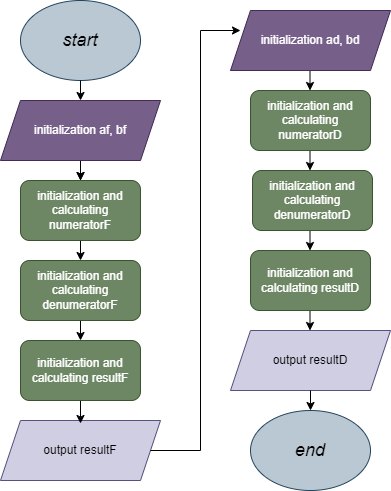

The diagram above was exported from draw.io. Its source (the exported page's mxGraphModel, read from the mxfile embedded in the PNG):
<mxGraphModel dx="1114" dy="600" grid="1" gridSize="10" guides="1" tooltips="1" connect="1" arrows="1" fold="1" page="1" pageScale="1" pageWidth="827" pageHeight="1169" math="0" shadow="0">
  <root>
    <mxCell id="0" />
    <mxCell id="1" parent="0" />
    <mxCell id="4RC1UA_3ofzxJXgVrZAa-1" value="&lt;i&gt;&lt;font style=&quot;font-size: 18px;&quot;&gt;start&lt;/font&gt;&lt;/i&gt;" style="ellipse;whiteSpace=wrap;html=1;fillColor=#bac8d3;strokeColor=#23445d;" parent="1" vertex="1">
      <mxGeometry x="340" y="10" width="120" height="80" as="geometry" />
    </mxCell>
    <mxCell id="4RC1UA_3ofzxJXgVrZAa-5" value="output resultF" style="shape=parallelogram;perimeter=parallelogramPerimeter;whiteSpace=wrap;html=1;fixedSize=1;fillColor=#d0cee2;strokeColor=#56517e;" parent="1" vertex="1">
      <mxGeometry x="320" y="430" width="160" height="60" as="geometry" />
    </mxCell>
    <mxCell id="4RC1UA_3ofzxJXgVrZAa-11" value="output resultD" style="shape=parallelogram;perimeter=parallelogramPerimeter;whiteSpace=wrap;html=1;fixedSize=1;fillColor=#d0cee2;strokeColor=#56517e;" parent="1" vertex="1">
      <mxGeometry x="550" y="340" width="160" height="60" as="geometry" />
    </mxCell>
    <mxCell id="4RC1UA_3ofzxJXgVrZAa-12" value="&lt;i&gt;&lt;font style=&quot;font-size: 18px;&quot;&gt;end&lt;/font&gt;&lt;/i&gt;" style="ellipse;whiteSpace=wrap;html=1;fillColor=#bac8d3;strokeColor=#23445d;" parent="1" vertex="1">
      <mxGeometry x="570" y="420" width="120" height="80" as="geometry" />
    </mxCell>
    <mxCell id="4RC1UA_3ofzxJXgVrZAa-13" value="" style="endArrow=classic;html=1;rounded=0;exitX=0.5;exitY=1;exitDx=0;exitDy=0;entryX=0.5;entryY=0;entryDx=0;entryDy=0;" parent="1" source="4RC1UA_3ofzxJXgVrZAa-1" edge="1">
      <mxGeometry width="50" height="50" relative="1" as="geometry">
        <mxPoint x="320" y="200" as="sourcePoint" />
        <mxPoint x="400" y="110" as="targetPoint" />
      </mxGeometry>
    </mxCell>
    <mxCell id="4RC1UA_3ofzxJXgVrZAa-14" value="" style="endArrow=classic;html=1;rounded=0;entryX=0.5;entryY=0;entryDx=0;entryDy=0;exitX=0.5;exitY=1;exitDx=0;exitDy=0;" parent="1" edge="1">
      <mxGeometry width="50" height="50" relative="1" as="geometry">
        <mxPoint x="400" y="250" as="sourcePoint" />
        <mxPoint x="400" y="270" as="targetPoint" />
      </mxGeometry>
    </mxCell>
    <mxCell id="4RC1UA_3ofzxJXgVrZAa-15" value="" style="endArrow=classic;html=1;rounded=0;exitX=0.5;exitY=1;exitDx=0;exitDy=0;entryX=0.5;entryY=0;entryDx=0;entryDy=0;" parent="1" edge="1">
      <mxGeometry width="50" height="50" relative="1" as="geometry">
        <mxPoint x="629.5" y="240" as="sourcePoint" />
        <mxPoint x="629.5" y="260" as="targetPoint" />
      </mxGeometry>
    </mxCell>
    <mxCell id="4RC1UA_3ofzxJXgVrZAa-16" value="" style="endArrow=classic;html=1;rounded=0;entryX=0.5;entryY=0;entryDx=0;entryDy=0;exitX=0.5;exitY=1;exitDx=0;exitDy=0;" parent="1" edge="1">
      <mxGeometry width="50" height="50" relative="1" as="geometry">
        <mxPoint x="629.5" y="160" as="sourcePoint" />
        <mxPoint x="629.5" y="180" as="targetPoint" />
      </mxGeometry>
    </mxCell>
    <mxCell id="4RC1UA_3ofzxJXgVrZAa-17" value="" style="endArrow=classic;html=1;rounded=0;entryX=0.5;entryY=0;entryDx=0;entryDy=0;" parent="1" edge="1">
      <mxGeometry width="50" height="50" relative="1" as="geometry">
        <mxPoint x="629.5" y="80" as="sourcePoint" />
        <mxPoint x="629.5" y="100" as="targetPoint" />
      </mxGeometry>
    </mxCell>
    <mxCell id="4RC1UA_3ofzxJXgVrZAa-18" value="" style="endArrow=classic;html=1;rounded=0;exitX=0.5;exitY=1;exitDx=0;exitDy=0;" parent="1" edge="1">
      <mxGeometry width="50" height="50" relative="1" as="geometry">
        <mxPoint x="400" y="410" as="sourcePoint" />
        <mxPoint x="400" y="433" as="targetPoint" />
      </mxGeometry>
    </mxCell>
    <mxCell id="4RC1UA_3ofzxJXgVrZAa-19" value="" style="endArrow=classic;html=1;rounded=0;entryX=0.5;entryY=0;entryDx=0;entryDy=0;" parent="1" edge="1">
      <mxGeometry width="50" height="50" relative="1" as="geometry">
        <mxPoint x="400" y="330" as="sourcePoint" />
        <mxPoint x="400" y="350" as="targetPoint" />
      </mxGeometry>
    </mxCell>
    <mxCell id="4RC1UA_3ofzxJXgVrZAa-20" value="" style="endArrow=classic;html=1;rounded=0;" parent="1" edge="1">
      <mxGeometry width="50" height="50" relative="1" as="geometry">
        <mxPoint x="400" y="170" as="sourcePoint" />
        <mxPoint x="400" y="190" as="targetPoint" />
      </mxGeometry>
    </mxCell>
    <mxCell id="4RC1UA_3ofzxJXgVrZAa-21" value="" style="endArrow=classic;html=1;rounded=0;exitX=0.5;exitY=1;exitDx=0;exitDy=0;entryX=0.5;entryY=0;entryDx=0;entryDy=0;" parent="1" edge="1">
      <mxGeometry width="50" height="50" relative="1" as="geometry">
        <mxPoint x="629.5" y="320" as="sourcePoint" />
        <mxPoint x="629.5" y="340" as="targetPoint" />
      </mxGeometry>
    </mxCell>
    <mxCell id="4RC1UA_3ofzxJXgVrZAa-23" value="" style="endArrow=classic;html=1;rounded=0;exitX=0.5;exitY=1;exitDx=0;exitDy=0;entryX=0.5;entryY=0;entryDx=0;entryDy=0;" parent="1" source="4RC1UA_3ofzxJXgVrZAa-11" target="4RC1UA_3ofzxJXgVrZAa-12" edge="1">
      <mxGeometry width="50" height="50" relative="1" as="geometry">
        <mxPoint x="320" y="900" as="sourcePoint" />
        <mxPoint x="370" y="850" as="targetPoint" />
      </mxGeometry>
    </mxCell>
    <mxCell id="4RC1UA_3ofzxJXgVrZAa-33" value="" style="edgeStyle=orthogonalEdgeStyle;rounded=0;orthogonalLoop=1;jettySize=auto;html=1;" parent="1" source="4RC1UA_3ofzxJXgVrZAa-24" target="4RC1UA_3ofzxJXgVrZAa-28" edge="1">
      <mxGeometry relative="1" as="geometry" />
    </mxCell>
    <mxCell id="4RC1UA_3ofzxJXgVrZAa-24" value="initialization af, bf" style="shape=parallelogram;perimeter=parallelogramPerimeter;whiteSpace=wrap;html=1;fixedSize=1;fillColor=#76608a;fontColor=#ffffff;strokeColor=#432D57;" parent="1" vertex="1">
      <mxGeometry x="320" y="110" width="160" height="60" as="geometry" />
    </mxCell>
    <mxCell id="4RC1UA_3ofzxJXgVrZAa-26" value="&lt;div&gt;initialization and calculating denumeratorF&lt;br&gt;&lt;/div&gt;" style="rounded=1;whiteSpace=wrap;html=1;fillColor=#6d8764;strokeColor=#3A5431;fontColor=#ffffff;" parent="1" vertex="1">
      <mxGeometry x="340" y="270" width="120" height="60" as="geometry" />
    </mxCell>
    <mxCell id="4RC1UA_3ofzxJXgVrZAa-27" value="initialization and calculating resultF" style="rounded=1;whiteSpace=wrap;html=1;fillColor=#6d8764;strokeColor=#3A5431;fontColor=#ffffff;" parent="1" vertex="1">
      <mxGeometry x="340" y="350" width="120" height="60" as="geometry" />
    </mxCell>
    <mxCell id="4RC1UA_3ofzxJXgVrZAa-28" value="initialization and calculating numeratorF" style="rounded=1;whiteSpace=wrap;html=1;fillColor=#6d8764;strokeColor=#3A5431;fontColor=#ffffff;" parent="1" vertex="1">
      <mxGeometry x="340" y="190" width="120" height="60" as="geometry" />
    </mxCell>
    <mxCell id="4RC1UA_3ofzxJXgVrZAa-29" value="&lt;div&gt;initialization ad, bd&lt;/div&gt;" style="shape=parallelogram;perimeter=parallelogramPerimeter;whiteSpace=wrap;html=1;fixedSize=1;align=center;fillColor=#76608a;fontColor=#ffffff;strokeColor=#432D57;" parent="1" vertex="1">
      <mxGeometry x="550" y="20" width="160" height="60" as="geometry" />
    </mxCell>
    <mxCell id="4RC1UA_3ofzxJXgVrZAa-30" value="initialization and calculating denumeratorD" style="rounded=1;whiteSpace=wrap;html=1;fillColor=#6d8764;strokeColor=#3A5431;fontColor=#ffffff;" parent="1" vertex="1">
      <mxGeometry x="572" y="180" width="120" height="60" as="geometry" />
    </mxCell>
    <mxCell id="4RC1UA_3ofzxJXgVrZAa-31" value="&lt;br&gt;&lt;span style=&quot;color: rgb(0, 0, 0);&quot;&gt;&lt;br&gt;&lt;/span&gt;&lt;div&gt;&lt;span style=&quot;background-color: initial;&quot;&gt;initialization and calculating resultD&lt;/span&gt;&lt;br&gt;&lt;/div&gt;&lt;div&gt;&lt;div&gt;&lt;br style=&quot;color: rgb(0, 0, 0);&quot;&gt;&lt;br&gt;&lt;/div&gt;&lt;/div&gt;" style="rounded=1;whiteSpace=wrap;html=1;fillColor=#6d8764;strokeColor=#3A5431;fontColor=#ffffff;" parent="1" vertex="1">
      <mxGeometry x="570" y="260" width="120" height="60" as="geometry" />
    </mxCell>
    <mxCell id="4RC1UA_3ofzxJXgVrZAa-32" value="initialization and calculating numeratorD" style="rounded=1;whiteSpace=wrap;html=1;fillColor=#6d8764;strokeColor=#3A5431;fontColor=#ffffff;" parent="1" vertex="1">
      <mxGeometry x="570" y="100" width="120" height="60" as="geometry" />
    </mxCell>
    <mxCell id="4RC1UA_3ofzxJXgVrZAa-34" value="" style="endArrow=classic;html=1;rounded=0;exitX=1;exitY=0.5;exitDx=0;exitDy=0;" parent="1" source="4RC1UA_3ofzxJXgVrZAa-5" edge="1">
      <mxGeometry width="50" height="50" relative="1" as="geometry">
        <mxPoint x="350" y="340" as="sourcePoint" />
        <mxPoint x="560" y="40" as="targetPoint" />
        <Array as="points">
          <mxPoint x="520" y="460" />
          <mxPoint x="520" y="40" />
        </Array>
      </mxGeometry>
    </mxCell>
  </root>
</mxGraphModel>